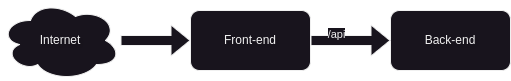

The diagram above was exported from draw.io. Its source (the exported page's mxGraphModel, read from the mxfile embedded in the PNG):
<mxGraphModel dx="1114" dy="1027" grid="1" gridSize="10" guides="1" tooltips="1" connect="1" arrows="1" fold="1" page="1" pageScale="1" pageWidth="850" pageHeight="1100" background="#1A1A1A" math="0" shadow="0">
  <root>
    <mxCell id="0" />
    <mxCell id="1" parent="0" />
    <mxCell id="293YPLnIPsdqgr6QctBI-1" value="Front-end" style="rounded=1;whiteSpace=wrap;html=1;textShadow=1;" parent="1" vertex="1">
      <mxGeometry x="200" y="400" width="120" height="60" as="geometry" />
    </mxCell>
    <mxCell id="293YPLnIPsdqgr6QctBI-2" value="Back-end" style="rounded=1;whiteSpace=wrap;html=1;textShadow=1;" parent="1" vertex="1">
      <mxGeometry x="400" y="400" width="120" height="60" as="geometry" />
    </mxCell>
    <mxCell id="293YPLnIPsdqgr6QctBI-3" value="Internet" style="ellipse;shape=cloud;whiteSpace=wrap;html=1;textShadow=1;" parent="1" vertex="1">
      <mxGeometry x="10" y="390" width="120" height="80" as="geometry" />
    </mxCell>
    <mxCell id="wG5Lt8CkYG3vRmeuJydV-1" value="" style="shape=flexArrow;endArrow=classic;html=1;rounded=0;fillColor=default;" edge="1" parent="1" source="293YPLnIPsdqgr6QctBI-3" target="293YPLnIPsdqgr6QctBI-1">
      <mxGeometry width="50" height="50" relative="1" as="geometry">
        <mxPoint x="400" y="550" as="sourcePoint" />
        <mxPoint x="450" y="500" as="targetPoint" />
      </mxGeometry>
    </mxCell>
    <mxCell id="wG5Lt8CkYG3vRmeuJydV-2" value="" style="shape=flexArrow;endArrow=classic;html=1;rounded=0;fillColor=default;" edge="1" parent="1" source="293YPLnIPsdqgr6QctBI-1" target="293YPLnIPsdqgr6QctBI-2">
      <mxGeometry width="50" height="50" relative="1" as="geometry">
        <mxPoint x="400" y="550" as="sourcePoint" />
        <mxPoint x="450" y="500" as="targetPoint" />
      </mxGeometry>
    </mxCell>
    <mxCell id="wG5Lt8CkYG3vRmeuJydV-3" value="/api" style="edgeLabel;html=1;align=center;verticalAlign=middle;resizable=0;points=[];" vertex="1" connectable="0" parent="wG5Lt8CkYG3vRmeuJydV-2">
      <mxGeometry x="-0.375" y="7" relative="1" as="geometry">
        <mxPoint as="offset" />
      </mxGeometry>
    </mxCell>
  </root>
</mxGraphModel>